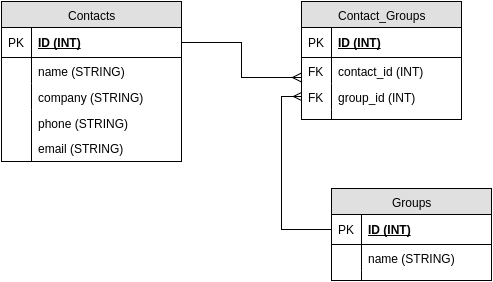

The diagram above was exported from draw.io. Its source (the exported page's mxGraphModel, read from the mxfile embedded in the PNG):
<mxGraphModel dx="828" dy="404" grid="1" gridSize="10" guides="1" tooltips="1" connect="1" arrows="1" fold="1" page="1" pageScale="1" pageWidth="850" pageHeight="1100" background="#ffffff" math="0" shadow="0">
  <root>
    <mxCell id="0" />
    <mxCell id="1" parent="0" />
    <mxCell id="2" value="Contacts" style="swimlane;html=1;fontStyle=0;childLayout=stackLayout;horizontal=1;startSize=26;fillColor=#e0e0e0;horizontalStack=0;resizeParent=1;resizeLast=0;collapsible=1;marginBottom=0;swimlaneFillColor=#ffffff;align=center;" vertex="1" parent="1">
      <mxGeometry x="110" y="140" width="180" height="160" as="geometry" />
    </mxCell>
    <mxCell id="3" value="ID (INT)" style="shape=partialRectangle;top=0;left=0;right=0;bottom=1;html=1;align=left;verticalAlign=middle;fillColor=none;spacingLeft=34;spacingRight=4;whiteSpace=wrap;overflow=hidden;rotatable=0;points=[[0,0.5],[1,0.5]];portConstraint=eastwest;dropTarget=0;fontStyle=5;" vertex="1" parent="2">
      <mxGeometry y="26" width="180" height="30" as="geometry" />
    </mxCell>
    <mxCell id="4" value="PK" style="shape=partialRectangle;top=0;left=0;bottom=0;html=1;fillColor=none;align=left;verticalAlign=middle;spacingLeft=4;spacingRight=4;whiteSpace=wrap;overflow=hidden;rotatable=0;points=[];portConstraint=eastwest;part=1;" vertex="1" connectable="0" parent="3">
      <mxGeometry width="30" height="30" as="geometry" />
    </mxCell>
    <mxCell id="5" value="name (STRING)" style="shape=partialRectangle;top=0;left=0;right=0;bottom=0;html=1;align=left;verticalAlign=top;fillColor=none;spacingLeft=34;spacingRight=4;whiteSpace=wrap;overflow=hidden;rotatable=0;points=[[0,0.5],[1,0.5]];portConstraint=eastwest;dropTarget=0;" vertex="1" parent="2">
      <mxGeometry y="56" width="180" height="26" as="geometry" />
    </mxCell>
    <mxCell id="6" value="" style="shape=partialRectangle;top=0;left=0;bottom=0;html=1;fillColor=none;align=left;verticalAlign=top;spacingLeft=4;spacingRight=4;whiteSpace=wrap;overflow=hidden;rotatable=0;points=[];portConstraint=eastwest;part=1;" vertex="1" connectable="0" parent="5">
      <mxGeometry width="30" height="26" as="geometry" />
    </mxCell>
    <mxCell id="7" value="company (STRING)" style="shape=partialRectangle;top=0;left=0;right=0;bottom=0;html=1;align=left;verticalAlign=top;fillColor=none;spacingLeft=34;spacingRight=4;whiteSpace=wrap;overflow=hidden;rotatable=0;points=[[0,0.5],[1,0.5]];portConstraint=eastwest;dropTarget=0;" vertex="1" parent="2">
      <mxGeometry y="82" width="180" height="26" as="geometry" />
    </mxCell>
    <mxCell id="8" value="" style="shape=partialRectangle;top=0;left=0;bottom=0;html=1;fillColor=none;align=left;verticalAlign=top;spacingLeft=4;spacingRight=4;whiteSpace=wrap;overflow=hidden;rotatable=0;points=[];portConstraint=eastwest;part=1;" vertex="1" connectable="0" parent="7">
      <mxGeometry width="30" height="26" as="geometry" />
    </mxCell>
    <mxCell id="9" value="phone (STRING)" style="shape=partialRectangle;top=0;left=0;right=0;bottom=0;html=1;align=left;verticalAlign=top;fillColor=none;spacingLeft=34;spacingRight=4;whiteSpace=wrap;overflow=hidden;rotatable=0;points=[[0,0.5],[1,0.5]];portConstraint=eastwest;dropTarget=0;" vertex="1" parent="2">
      <mxGeometry y="108" width="180" height="26" as="geometry" />
    </mxCell>
    <mxCell id="10" value="" style="shape=partialRectangle;top=0;left=0;bottom=0;html=1;fillColor=none;align=left;verticalAlign=top;spacingLeft=4;spacingRight=4;whiteSpace=wrap;overflow=hidden;rotatable=0;points=[];portConstraint=eastwest;part=1;" vertex="1" connectable="0" parent="9">
      <mxGeometry width="30" height="26" as="geometry" />
    </mxCell>
    <mxCell id="11" value="" style="shape=partialRectangle;top=0;left=0;right=0;bottom=0;html=1;align=left;verticalAlign=top;fillColor=none;spacingLeft=34;spacingRight=4;whiteSpace=wrap;overflow=hidden;rotatable=0;points=[[0,0.5],[1,0.5]];portConstraint=eastwest;dropTarget=0;" vertex="1" parent="2">
      <mxGeometry y="134" width="180" height="26" as="geometry" />
    </mxCell>
    <mxCell id="12" value="" style="shape=partialRectangle;top=0;left=0;bottom=0;html=1;fillColor=none;align=left;verticalAlign=top;spacingLeft=4;spacingRight=4;whiteSpace=wrap;overflow=hidden;rotatable=0;points=[];portConstraint=eastwest;part=1;" vertex="1" connectable="0" parent="11">
      <mxGeometry width="30" height="26" as="geometry" />
    </mxCell>
    <mxCell id="14" value="Contact_Groups" style="swimlane;html=1;fontStyle=0;childLayout=stackLayout;horizontal=1;startSize=26;fillColor=#e0e0e0;horizontalStack=0;resizeParent=1;resizeLast=0;collapsible=1;marginBottom=0;swimlaneFillColor=#ffffff;align=center;" vertex="1" parent="1">
      <mxGeometry x="410" y="140" width="160" height="118" as="geometry" />
    </mxCell>
    <mxCell id="15" value="ID (INT)" style="shape=partialRectangle;top=0;left=0;right=0;bottom=1;html=1;align=left;verticalAlign=middle;fillColor=none;spacingLeft=34;spacingRight=4;whiteSpace=wrap;overflow=hidden;rotatable=0;points=[[0,0.5],[1,0.5]];portConstraint=eastwest;dropTarget=0;fontStyle=5;" vertex="1" parent="14">
      <mxGeometry y="26" width="160" height="30" as="geometry" />
    </mxCell>
    <mxCell id="16" value="PK" style="shape=partialRectangle;top=0;left=0;bottom=0;html=1;fillColor=none;align=left;verticalAlign=middle;spacingLeft=4;spacingRight=4;whiteSpace=wrap;overflow=hidden;rotatable=0;points=[];portConstraint=eastwest;part=1;" vertex="1" connectable="0" parent="15">
      <mxGeometry width="30" height="30" as="geometry" />
    </mxCell>
    <mxCell id="17" value="contact_id (INT)" style="shape=partialRectangle;top=0;left=0;right=0;bottom=0;html=1;align=left;verticalAlign=top;fillColor=none;spacingLeft=34;spacingRight=4;whiteSpace=wrap;overflow=hidden;rotatable=0;points=[[0,0.5],[1,0.5]];portConstraint=eastwest;dropTarget=0;" vertex="1" parent="14">
      <mxGeometry y="56" width="160" height="26" as="geometry" />
    </mxCell>
    <mxCell id="18" value="FK" style="shape=partialRectangle;top=0;left=0;bottom=0;html=1;fillColor=none;align=left;verticalAlign=top;spacingLeft=4;spacingRight=4;whiteSpace=wrap;overflow=hidden;rotatable=0;points=[];portConstraint=eastwest;part=1;" vertex="1" connectable="0" parent="17">
      <mxGeometry width="30" height="26" as="geometry" />
    </mxCell>
    <mxCell id="19" value="group_id (INT)" style="shape=partialRectangle;top=0;left=0;right=0;bottom=0;html=1;align=left;verticalAlign=top;fillColor=none;spacingLeft=34;spacingRight=4;whiteSpace=wrap;overflow=hidden;rotatable=0;points=[[0,0.5],[1,0.5]];portConstraint=eastwest;dropTarget=0;" vertex="1" parent="14">
      <mxGeometry y="82" width="160" height="26" as="geometry" />
    </mxCell>
    <mxCell id="20" value="FK" style="shape=partialRectangle;top=0;left=0;bottom=0;html=1;fillColor=none;align=left;verticalAlign=top;spacingLeft=4;spacingRight=4;whiteSpace=wrap;overflow=hidden;rotatable=0;points=[];portConstraint=eastwest;part=1;" vertex="1" connectable="0" parent="19">
      <mxGeometry width="30" height="26" as="geometry" />
    </mxCell>
    <mxCell id="23" value="" style="shape=partialRectangle;top=0;left=0;right=0;bottom=0;html=1;align=left;verticalAlign=top;fillColor=none;spacingLeft=34;spacingRight=4;whiteSpace=wrap;overflow=hidden;rotatable=0;points=[[0,0.5],[1,0.5]];portConstraint=eastwest;dropTarget=0;" vertex="1" parent="14">
      <mxGeometry y="108" width="160" height="10" as="geometry" />
    </mxCell>
    <mxCell id="24" value="" style="shape=partialRectangle;top=0;left=0;bottom=0;html=1;fillColor=none;align=left;verticalAlign=top;spacingLeft=4;spacingRight=4;whiteSpace=wrap;overflow=hidden;rotatable=0;points=[];portConstraint=eastwest;part=1;" vertex="1" connectable="0" parent="23">
      <mxGeometry width="30" height="10" as="geometry" />
    </mxCell>
    <mxCell id="36" value="Groups" style="swimlane;html=1;fontStyle=0;childLayout=stackLayout;horizontal=1;startSize=26;fillColor=#e0e0e0;horizontalStack=0;resizeParent=1;resizeLast=0;collapsible=1;marginBottom=0;swimlaneFillColor=#ffffff;align=center;" vertex="1" parent="1">
      <mxGeometry x="440" y="327" width="160" height="92" as="geometry" />
    </mxCell>
    <mxCell id="37" value="ID (INT)" style="shape=partialRectangle;top=0;left=0;right=0;bottom=1;html=1;align=left;verticalAlign=middle;fillColor=none;spacingLeft=34;spacingRight=4;whiteSpace=wrap;overflow=hidden;rotatable=0;points=[[0,0.5],[1,0.5]];portConstraint=eastwest;dropTarget=0;fontStyle=5;" vertex="1" parent="36">
      <mxGeometry y="26" width="160" height="30" as="geometry" />
    </mxCell>
    <mxCell id="38" value="PK" style="shape=partialRectangle;top=0;left=0;bottom=0;html=1;fillColor=none;align=left;verticalAlign=middle;spacingLeft=4;spacingRight=4;whiteSpace=wrap;overflow=hidden;rotatable=0;points=[];portConstraint=eastwest;part=1;" vertex="1" connectable="0" parent="37">
      <mxGeometry width="30" height="30" as="geometry" />
    </mxCell>
    <mxCell id="39" value="name (STRING)" style="shape=partialRectangle;top=0;left=0;right=0;bottom=0;html=1;align=left;verticalAlign=top;fillColor=none;spacingLeft=34;spacingRight=4;whiteSpace=wrap;overflow=hidden;rotatable=0;points=[[0,0.5],[1,0.5]];portConstraint=eastwest;dropTarget=0;" vertex="1" parent="36">
      <mxGeometry y="56" width="160" height="26" as="geometry" />
    </mxCell>
    <mxCell id="40" value="" style="shape=partialRectangle;top=0;left=0;bottom=0;html=1;fillColor=none;align=left;verticalAlign=top;spacingLeft=4;spacingRight=4;whiteSpace=wrap;overflow=hidden;rotatable=0;points=[];portConstraint=eastwest;part=1;" vertex="1" connectable="0" parent="39">
      <mxGeometry width="30" height="26" as="geometry" />
    </mxCell>
    <mxCell id="45" value="" style="shape=partialRectangle;top=0;left=0;right=0;bottom=0;html=1;align=left;verticalAlign=top;fillColor=none;spacingLeft=34;spacingRight=4;whiteSpace=wrap;overflow=hidden;rotatable=0;points=[[0,0.5],[1,0.5]];portConstraint=eastwest;dropTarget=0;" vertex="1" parent="36">
      <mxGeometry y="82" width="160" height="10" as="geometry" />
    </mxCell>
    <mxCell id="46" value="" style="shape=partialRectangle;top=0;left=0;bottom=0;html=1;fillColor=none;align=left;verticalAlign=top;spacingLeft=4;spacingRight=4;whiteSpace=wrap;overflow=hidden;rotatable=0;points=[];portConstraint=eastwest;part=1;" vertex="1" connectable="0" parent="45">
      <mxGeometry width="30" height="10" as="geometry" />
    </mxCell>
    <mxCell id="52" value="email (STRING)" style="shape=partialRectangle;top=0;left=0;right=0;bottom=0;html=1;align=left;verticalAlign=top;fillColor=none;spacingLeft=34;spacingRight=4;whiteSpace=wrap;overflow=hidden;rotatable=0;points=[[0,0.5],[1,0.5]];portConstraint=eastwest;dropTarget=0;" vertex="1" parent="1">
      <mxGeometry x="110" y="273" width="180" height="26" as="geometry" />
    </mxCell>
    <mxCell id="53" value="" style="shape=partialRectangle;top=0;left=0;bottom=0;html=1;fillColor=none;align=left;verticalAlign=top;spacingLeft=4;spacingRight=4;whiteSpace=wrap;overflow=hidden;rotatable=0;points=[];portConstraint=eastwest;part=1;" vertex="1" connectable="0" parent="52">
      <mxGeometry width="30" height="26" as="geometry" />
    </mxCell>
    <mxCell id="54" style="edgeStyle=orthogonalEdgeStyle;rounded=0;html=1;exitX=0;exitY=0.5;entryX=0;entryY=0.5;endArrow=ERmany;endFill=0;jettySize=auto;orthogonalLoop=1;" edge="1" parent="1" source="37" target="19">
      <mxGeometry relative="1" as="geometry" />
    </mxCell>
    <mxCell id="55" style="edgeStyle=orthogonalEdgeStyle;rounded=0;html=1;exitX=1;exitY=0.5;endArrow=ERmany;endFill=0;jettySize=auto;orthogonalLoop=1;entryX=-0.006;entryY=0.769;entryPerimeter=0;" edge="1" parent="1" source="3" target="17">
      <mxGeometry relative="1" as="geometry">
        <mxPoint x="400" y="216" as="targetPoint" />
        <Array as="points">
          <mxPoint x="350" y="181" />
          <mxPoint x="350" y="216" />
        </Array>
      </mxGeometry>
    </mxCell>
  </root>
</mxGraphModel>